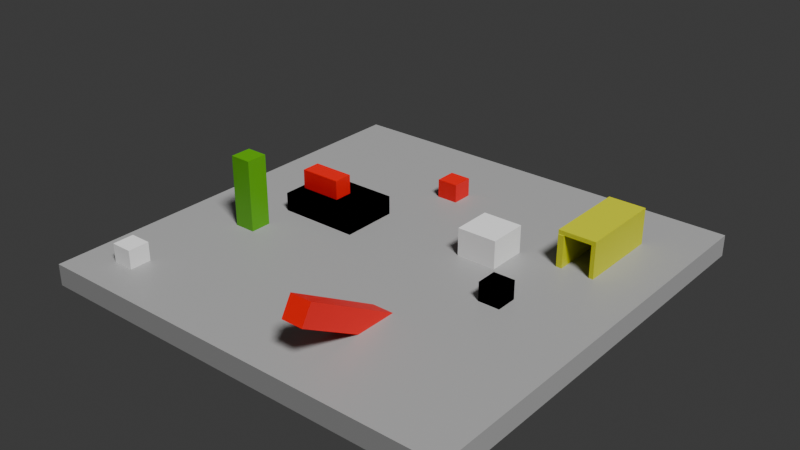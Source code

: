 # Source: test.blend  (saved by Blender 5.1.30; exported with 4.5.12 LTS)
import bpy
from mathutils import Matrix  # noqa: F401  (used for matrix-valued properties, if any)

bpy.ops.wm.read_factory_settings(use_empty=True)
scene = bpy.context.scene
scene.name = 'Scene'

# ---- collections
col_collection = bpy.data.collections.new('Collection'); scene.collection.children.link(col_collection)

# ---- materials (node trees are filled in below, after node groups)
mat_material = bpy.data.materials.new('Material')
mat_material.alpha_threshold = 0.0
mat_material.use_backface_culling_lightprobe_volume = False
mat_material.roughness = 0.5
mat_material.line_color = (0.0, 0.0, 0.0, 1.0)
mat_red = bpy.data.materials.new('red')
mat_green = bpy.data.materials.new('green')
mat_yellow = bpy.data.materials.new('yellow')

# ---- material node trees
mat_material.use_nodes = True; mat_material.node_tree.nodes.clear()
_N = mat_material.node_tree.nodes; _L = mat_material.node_tree.links
n0 = _N.new('ShaderNodeOutputMaterial'); n0.name = 'Material Output'; n0.location = (200, 100)
n1 = _N.new('ShaderNodeBsdfPrincipled'); n1.name = 'Principled BSDF'; n1.location = (-200, 100)
n1.inputs[0].default_value = (0.3427, 0.3427, 0.3427, 1.0)
_L.new(n1.outputs[0], n0.inputs[0])
n0.is_active_output = True
mat_red.use_nodes = True; mat_red.node_tree.nodes.clear()
_N = mat_red.node_tree.nodes; _L = mat_red.node_tree.links
n0 = _N.new('ShaderNodeBsdfPrincipled'); n0.name = 'Principled BSDF'; n0.location = (-200, 100)
n0.inputs[0].default_value = (0.8, 0.0, 0.0004084, 1.0)
n1 = _N.new('ShaderNodeOutputMaterial'); n1.name = 'Material Output'; n1.location = (200, 100)
_L.new(n0.outputs[0], n1.inputs[0])
n1.is_active_output = True
mat_green.use_nodes = True; mat_green.node_tree.nodes.clear()
_N = mat_green.node_tree.nodes; _L = mat_green.node_tree.links
n0 = _N.new('ShaderNodeBsdfPrincipled'); n0.name = 'Principled BSDF'; n0.location = (-200, 100)
n0.inputs[0].default_value = (0.08326, 0.3505, 0.0, 1.0)
n1 = _N.new('ShaderNodeOutputMaterial'); n1.name = 'Material Output'; n1.location = (200, 100)
_L.new(n0.outputs[0], n1.inputs[0])
n1.is_active_output = True
mat_yellow.use_nodes = True; mat_yellow.node_tree.nodes.clear()
_N = mat_yellow.node_tree.nodes; _L = mat_yellow.node_tree.links
n0 = _N.new('ShaderNodeBsdfPrincipled'); n0.name = 'Principled BSDF'; n0.location = (-200, 100)
n0.inputs[0].default_value = (0.5772, 0.5995, 0.0, 1.0)
n1 = _N.new('ShaderNodeOutputMaterial'); n1.name = 'Material Output'; n1.location = (200, 100)
_L.new(n0.outputs[0], n1.inputs[0])
n1.is_active_output = True

# ---- world
world_world = bpy.data.worlds.new('World'); scene.world = world_world
world_world.use_nodes = True; world_world.node_tree.nodes.clear()
_N = world_world.node_tree.nodes; _L = world_world.node_tree.links
n0 = _N.new('ShaderNodeOutputWorld'); n0.name = 'World Output'; n0.location = (200, 100)
n1 = _N.new('ShaderNodeBackground'); n1.name = 'Background'; n1.location = (-200, 100)
n1.inputs[0].default_value = (0.05088, 0.05088, 0.05088, 1.0)
_L.new(n1.outputs[0], n0.inputs[0])
n0.is_active_output = True
world_world.color = (0.05088, 0.05088, 0.05088)
world_world.sun_shadow_jitter_overblur = 0.0

# ---- lights
light_light = bpy.data.lights.new('Light', 'SUN')
light_light.exposure = -8.0
light_light.angle = 0.1993
light_light.energy = 1000.0
light_light.shadow_soft_size = 0.1
light_light.shadow_cascade_max_distance = 1000.0

# ---- meshes
me_cube = bpy.data.meshes.new('Cube')
me_cube.from_pydata([(1.0, 1.0, 1.0), (1.0, 1.0, -1.0), (1.0, -1.0, 1.0), (1.0, -1.0, -1.0), (-1.0, 1.0, 1.0), (-1.0, 1.0, -1.0), (-1.0, -1.0, 1.0), (-1.0, -1.0, -1.0)], [], [(0, 4, 6, 2), (3, 2, 6, 7), (7, 6, 4, 5), (5, 1, 3, 7), (1, 0, 2, 3), (5, 4, 0, 1)])
_uv = me_cube.uv_layers.new(name='UVMap')
_uv.uv.foreach_set('vector', [0.625, 0.5, 0.875, 0.5, 0.875, 0.75, 0.625, 0.75, 0.375, 0.75, 0.625, 0.75, 0.625, 1.0, 0.375, 1.0, 0.375, 0.0, 0.625, 0.0, 0.625, 0.25, 0.375, 0.25, 0.125, 0.5, 0.375, 0.5, 0.375, 0.75, 0.125, 0.75, 0.375, 0.5, 0.625, 0.5, 0.625, 0.75, 0.375, 0.75, 0.375, 0.25, 0.625, 0.25, 0.625, 0.5, 0.375, 0.5])
me_cube.materials.append(mat_material)
me_cube.use_mirror_vertex_groups = False
me_cube.update()
me_cube_001 = bpy.data.meshes.new('Cube.001')
me_cube_001.from_pydata([(-1.0, -1.0, -1.0), (-1.0, -1.0, 1.0), (-1.0, 1.0, -1.0), (-1.0, 1.0, 1.0), (1.0, -1.0, -1.0), (1.0, -1.0, 1.0), (1.0, 1.0, -1.0), (1.0, 1.0, 1.0)], [], [(0, 1, 3, 2), (2, 3, 7, 6), (6, 7, 5, 4), (4, 5, 1, 0), (2, 6, 4, 0), (7, 3, 1, 5)])
_uv = me_cube_001.uv_layers.new(name='UVMap')
_uv.uv.foreach_set('vector', [0.375, 0.0, 0.625, 0.0, 0.625, 0.25, 0.375, 0.25, 0.375, 0.25, 0.625, 0.25, 0.625, 0.5, 0.375, 0.5, 0.375, 0.5, 0.625, 0.5, 0.625, 0.75, 0.375, 0.75, 0.375, 0.75, 0.625, 0.75, 0.625, 1.0, 0.375, 1.0, 0.125, 0.5, 0.375, 0.5, 0.375, 0.75, 0.125, 0.75, 0.625, 0.5, 0.875, 0.5, 0.875, 0.75, 0.625, 0.75])
me_cube_001.materials.append(mat_red)
me_cube_001.update()
me_cube_002 = bpy.data.meshes.new('Cube.002')
me_cube_002.from_pydata([(-1.0, -1.0, -1.0), (-1.0, -1.0, 1.0), (-1.0, 1.0, -1.0), (-1.0, 1.0, 1.0), (1.0, -1.0, -1.0), (1.0, -1.0, 1.0), (1.0, 1.0, -1.0), (1.0, 1.0, 1.0)], [], [(0, 1, 3, 2), (2, 3, 7, 6), (6, 7, 5, 4), (4, 5, 1, 0), (2, 6, 4, 0), (7, 3, 1, 5)])
_uv = me_cube_002.uv_layers.new(name='UVMap')
_uv.uv.foreach_set('vector', [0.375, 0.0, 0.625, 0.0, 0.625, 0.25, 0.375, 0.25, 0.375, 0.25, 0.625, 0.25, 0.625, 0.5, 0.375, 0.5, 0.375, 0.5, 0.625, 0.5, 0.625, 0.75, 0.375, 0.75, 0.375, 0.75, 0.625, 0.75, 0.625, 1.0, 0.375, 1.0, 0.125, 0.5, 0.375, 0.5, 0.375, 0.75, 0.125, 0.75, 0.625, 0.5, 0.875, 0.5, 0.875, 0.75, 0.625, 0.75])
me_cube_002.update()
me_cube_003 = bpy.data.meshes.new('Cube.003')
me_cube_003.from_pydata([(-1.0, -1.0, -1.0), (-1.0, -1.0, 1.0), (-1.0, 1.0, -1.0), (-1.0, 1.0, 1.0), (1.0, -1.0, -1.0), (1.0, -1.0, 1.0), (1.0, 1.0, -1.0), (1.0, 1.0, 1.0)], [], [(0, 1, 3, 2), (2, 3, 7, 6), (6, 7, 5, 4), (4, 5, 1, 0), (2, 6, 4, 0), (7, 3, 1, 5)])
_uv = me_cube_003.uv_layers.new(name='UVMap')
_uv.uv.foreach_set('vector', [0.375, 0.0, 0.625, 0.0, 0.625, 0.25, 0.375, 0.25, 0.375, 0.25, 0.625, 0.25, 0.625, 0.5, 0.375, 0.5, 0.375, 0.5, 0.625, 0.5, 0.625, 0.75, 0.375, 0.75, 0.375, 0.75, 0.625, 0.75, 0.625, 1.0, 0.375, 1.0, 0.125, 0.5, 0.375, 0.5, 0.375, 0.75, 0.125, 0.75, 0.625, 0.5, 0.875, 0.5, 0.875, 0.75, 0.625, 0.75])
me_cube_003.update()
me_cube_004 = bpy.data.meshes.new('Cube.004')
me_cube_004.from_pydata([(-1.0, -1.0, -1.0), (-1.0, -1.0, 1.0), (-1.0, 1.0, -1.0), (-1.0, 1.0, 1.0), (1.0, -1.0, -1.0), (1.0, -1.0, 1.0), (1.0, 1.0, -1.0), (1.0, 1.0, 1.0), (-1.0, -1.0, 5.907), (-1.0, 1.0, 5.907), (1.0, 1.0, 5.907), (1.0, -1.0, 5.907)], [], [(0, 1, 3, 2), (2, 3, 7, 6), (6, 7, 5, 4), (4, 5, 1, 0), (2, 6, 4, 0), (7, 3, 9, 10), (10, 9, 8, 11), (5, 7, 10, 11), (3, 1, 8, 9), (1, 5, 11, 8)])
_uv = me_cube_004.uv_layers.new(name='UVMap')
_uv.uv.foreach_set('vector', [0.375, 0.0, 0.625, 0.0, 0.625, 0.25, 0.375, 0.25, 0.375, 0.25, 0.625, 0.25, 0.625, 0.5, 0.375, 0.5, 0.375, 0.5, 0.625, 0.5, 0.625, 0.75, 0.375, 0.75, 0.375, 0.75, 0.625, 0.75, 0.625, 1.0, 0.375, 1.0, 0.125, 0.5, 0.375, 0.5, 0.375, 0.75, 0.125, 0.75, 0.625, 0.5, 0.625, 0.25, 0.625, 0.25, 0.625, 0.5, 0.625, 0.5, 0.875, 0.5, 0.875, 0.75, 0.625, 0.75, 0.625, 0.75, 0.625, 0.5, 0.625, 0.5, 0.625, 0.75, 0.625, 0.25, 0.625, 0.0, 0.625, 0.0, 0.625, 0.25, 0.625, 1.0, 0.625, 0.75, 0.625, 0.75, 0.625, 1.0])
me_cube_004.materials.append(mat_green)
me_cube_004.update()
me_cube_005 = bpy.data.meshes.new('Cube.005')
me_cube_005.from_pydata([(-1.0, -1.0, -1.0), (-1.0, -1.0, 1.0), (-1.0, 1.0, -1.0), (-1.0, 1.0, 1.0), (1.0, -1.0, -1.0), (1.0, -1.0, 1.0), (1.0, 1.0, -1.0), (1.0, 1.0, 1.0), (-1.0, -1.0, 7.195), (-1.0, 1.0, 7.195), (1.0, 1.0, 7.195), (1.0, -1.0, 7.195), (-1.0, -1.0, 9.095), (-1.0, 1.0, 9.095), (1.0, 1.0, 9.095), (1.0, -1.0, 9.095)], [], [(0, 1, 3, 2), (2, 3, 7, 6), (6, 7, 5, 4), (4, 5, 1, 0), (2, 6, 4, 0), (7, 3, 9, 10), (11, 10, 14, 15), (5, 7, 10, 11), (3, 1, 8, 9), (1, 5, 11, 8), (14, 13, 12, 15), (9, 8, 12, 13), (8, 11, 15, 12), (10, 9, 13, 14)])
_uv = me_cube_005.uv_layers.new(name='UVMap')
_uv.uv.foreach_set('vector', [0.375, 0.0, 0.625, 0.0, 0.625, 0.25, 0.375, 0.25, 0.375, 0.25, 0.625, 0.25, 0.625, 0.5, 0.375, 0.5, 0.375, 0.5, 0.625, 0.5, 0.625, 0.75, 0.375, 0.75, 0.375, 0.75, 0.625, 0.75, 0.625, 1.0, 0.375, 1.0, 0.125, 0.5, 0.375, 0.5, 0.375, 0.75, 0.125, 0.75, 0.625, 0.5, 0.625, 0.25, 0.625, 0.25, 0.625, 0.5, 0.625, 0.75, 0.625, 0.5, 0.625, 0.5, 0.625, 0.75, 0.625, 0.75, 0.625, 0.5, 0.625, 0.5, 0.625, 0.75, 0.625, 0.25, 0.625, 0.0, 0.625, 0.0, 0.625, 0.25, 0.625, 1.0, 0.625, 0.75, 0.625, 0.75, 0.625, 1.0, 0.625, 0.5, 0.875, 0.5, 0.875, 0.75, 0.625, 0.75, 0.625, 0.25, 0.625, 0.0, 0.625, 0.0, 0.625, 0.25, 0.625, 1.0, 0.625, 0.75, 0.625, 0.75, 0.625, 1.0, 0.625, 0.5, 0.625, 0.25, 0.625, 0.25, 0.625, 0.5])
me_cube_005.materials.append(mat_red)
me_cube_005.update()
me_cube_006 = bpy.data.meshes.new('Cube.006')
me_cube_006.from_pydata([(-1.0, -1.0, -1.0), (-1.0, -1.0, 1.0), (-1.0, 1.0, -1.0), (-1.0, 1.0, 1.0), (1.0, -1.0, -1.0), (1.0, -1.0, 1.0), (1.0, 1.0, -1.0), (1.0, 1.0, 1.0)], [], [(0, 1, 3, 2), (2, 3, 7, 6), (6, 7, 5, 4), (4, 5, 1, 0), (2, 6, 4, 0), (7, 3, 1, 5)])
_uv = me_cube_006.uv_layers.new(name='UVMap')
_uv.uv.foreach_set('vector', [0.375, 0.0, 0.625, 0.0, 0.625, 0.25, 0.375, 0.25, 0.375, 0.25, 0.625, 0.25, 0.625, 0.5, 0.375, 0.5, 0.375, 0.5, 0.625, 0.5, 0.625, 0.75, 0.375, 0.75, 0.375, 0.75, 0.625, 0.75, 0.625, 1.0, 0.375, 1.0, 0.125, 0.5, 0.375, 0.5, 0.375, 0.75, 0.125, 0.75, 0.625, 0.5, 0.875, 0.5, 0.875, 0.75, 0.625, 0.75])
me_cube_006.materials.append(mat_green)
me_cube_006.update()
me_cube_007 = bpy.data.meshes.new('Cube.007')
me_cube_007.from_pydata([(-1.0, -1.0, -1.0), (-1.0, -1.0, 1.0), (-1.0, 1.0, -1.0), (-1.0, 1.0, 1.0), (1.0, -1.0, -1.0), (1.0, -1.0, 1.0), (1.0, 1.0, -1.0), (1.0, 1.0, 1.0)], [], [(0, 1, 3, 2), (2, 3, 7, 6), (6, 7, 5, 4), (4, 5, 1, 0), (2, 6, 4, 0), (7, 3, 1, 5)])
_uv = me_cube_007.uv_layers.new(name='UVMap')
_uv.uv.foreach_set('vector', [0.375, 0.0, 0.625, 0.0, 0.625, 0.25, 0.375, 0.25, 0.375, 0.25, 0.625, 0.25, 0.625, 0.5, 0.375, 0.5, 0.375, 0.5, 0.625, 0.5, 0.625, 0.75, 0.375, 0.75, 0.375, 0.75, 0.625, 0.75, 0.625, 1.0, 0.375, 1.0, 0.125, 0.5, 0.375, 0.5, 0.375, 0.75, 0.125, 0.75, 0.625, 0.5, 0.875, 0.5, 0.875, 0.75, 0.625, 0.75])
me_cube_007.materials.append(mat_yellow)
me_cube_007.update()
me_cube_008 = bpy.data.meshes.new('Cube.008')
me_cube_008.from_pydata([(-3.761, -2.681, -1.0), (-3.761, -2.681, 1.0), (-3.761, 2.681, -1.0), (-3.761, 2.681, 1.0), (3.761, -2.681, -1.0), (3.761, -2.681, 1.0), (3.761, 2.681, -1.0), (3.761, 2.681, 1.0), (-3.761, 2.681, -1.0), (-3.761, -2.681, -1.0), (-3.305, -0.8996, 1.0), (-3.305, 0.8996, 1.0), (3.761, 2.681, -1.0), (0.6526, 0.8996, 1.0), (3.761, -2.681, -1.0), (0.6526, -0.8996, 1.0), (-3.761, -2.681, 1.0), (-3.761, 2.681, 1.0), (3.761, 2.681, 1.0), (3.761, -2.681, 1.0), (-3.305, -0.8996, 2.809), (-3.305, 0.8996, 2.809), (0.6526, 0.8996, 2.809), (0.6526, -0.8996, 2.809)], [], [(0, 2, 3, 1), (2, 6, 7, 3), (6, 4, 5, 7), (4, 0, 1, 5), (2, 0, 4, 6), (7, 5, 1, 3), (9, 16, 17, 8), (8, 17, 18, 12), (12, 18, 19, 14), (14, 19, 16, 9), (8, 12, 14, 9), (15, 13, 22, 23), (10, 11, 17, 16), (11, 13, 18, 17), (13, 15, 19, 18), (15, 10, 16, 19), (22, 21, 20, 23), (11, 10, 20, 21), (10, 15, 23, 20), (13, 11, 21, 22)])
_uv = me_cube_008.uv_layers.new(name='UVMap')
_uv.uv.foreach_set('vector', [0.375, 0.0, 0.375, 0.25, 0.625, 0.25, 0.625, 0.0, 0.375, 0.25, 0.375, 0.5, 0.625, 0.5, 0.625, 0.25, 0.375, 0.5, 0.375, 0.75, 0.625, 0.75, 0.625, 0.5, 0.375, 0.75, 0.375, 1.0, 0.625, 1.0, 0.625, 0.75, 0.125, 0.5, 0.125, 0.75, 0.375, 0.75, 0.375, 0.5, 0.625, 0.5, 0.625, 0.75, 0.875, 0.75, 0.875, 0.5, 0.375, 0.0, 0.625, 0.0, 0.625, 0.25, 0.375, 0.25, 0.375, 0.25, 0.625, 0.25, 0.625, 0.5, 0.375, 0.5, 0.375, 0.5, 0.625, 0.5, 0.625, 0.75, 0.375, 0.75, 0.375, 0.75, 0.625, 0.75, 0.625, 1.0, 0.375, 1.0, 0.125, 0.5, 0.375, 0.5, 0.375, 0.75, 0.125, 0.75, 0.6842, 0.6669, 0.6842, 0.5831, 0.6842, 0.5831, 0.6842, 0.6669, 0.8158, 0.6669, 0.8158, 0.5831, 0.875, 0.5, 0.875, 0.75, 0.8158, 0.5831, 0.6842, 0.5831, 0.625, 0.5, 0.875, 0.5, 0.6842, 0.5831, 0.6842, 0.6669, 0.625, 0.75, 0.625, 0.5, 0.6842, 0.6669, 0.8158, 0.6669, 0.875, 0.75, 0.625, 0.75, 0.6842, 0.5831, 0.8158, 0.5831, 0.8158, 0.6669, 0.6842, 0.6669, 0.8158, 0.5831, 0.8158, 0.6669, 0.8158, 0.6669, 0.8158, 0.5831, 0.8158, 0.6669, 0.6842, 0.6669, 0.6842, 0.6669, 0.8158, 0.6669, 0.6842, 0.5831, 0.8158, 0.5831, 0.8158, 0.5831, 0.6842, 0.5831])
me_cube_008.materials.append(mat_red)
me_cube_008.update()
me_cube_009 = bpy.data.meshes.new('Cube.009')
me_cube_009.from_pydata([(-1.0, -1.0, -1.0), (-1.0, -1.0, 1.0), (-1.0, 1.0, -1.0), (-1.0, 1.0, 1.0), (1.0, -1.0, -1.0), (1.0, -1.0, 1.0), (1.0, 1.0, -1.0), (1.0, 1.0, 1.0)], [], [(0, 1, 3, 2), (2, 3, 7, 6), (6, 7, 5, 4), (4, 5, 1, 0), (2, 6, 4, 0), (7, 3, 1, 5)])
_uv = me_cube_009.uv_layers.new(name='UVMap')
_uv.uv.foreach_set('vector', [0.375, 0.0, 0.625, 0.0, 0.625, 0.25, 0.375, 0.25, 0.375, 0.25, 0.625, 0.25, 0.625, 0.5, 0.375, 0.5, 0.375, 0.5, 0.625, 0.5, 0.625, 0.75, 0.375, 0.75, 0.375, 0.75, 0.625, 0.75, 0.625, 1.0, 0.375, 1.0, 0.125, 0.5, 0.375, 0.5, 0.375, 0.75, 0.125, 0.75, 0.625, 0.5, 0.875, 0.5, 0.875, 0.75, 0.625, 0.75])
me_cube_009.update()
me_cube_010 = bpy.data.meshes.new('Cube.010')
me_cube_010.from_pydata([(-1.0, -1.0, -1.0), (-1.0, -1.0, 1.0), (-1.0, 1.0, -1.0), (-1.0, 1.0, 1.0), (1.0, -1.0, -1.0), (1.0, -1.0, 1.0), (1.0, 1.0, -1.0), (1.0, 1.0, 1.0)], [], [(0, 1, 3, 2), (2, 3, 7, 6), (6, 7, 5, 4), (4, 5, 1, 0), (2, 6, 4, 0), (7, 3, 1, 5)])
_uv = me_cube_010.uv_layers.new(name='UVMap')
_uv.uv.foreach_set('vector', [0.375, 0.0, 0.625, 0.0, 0.625, 0.25, 0.375, 0.25, 0.375, 0.25, 0.625, 0.25, 0.625, 0.5, 0.375, 0.5, 0.375, 0.5, 0.625, 0.5, 0.625, 0.75, 0.375, 0.75, 0.375, 0.75, 0.625, 0.75, 0.625, 1.0, 0.375, 1.0, 0.125, 0.5, 0.375, 0.5, 0.375, 0.75, 0.125, 0.75, 0.625, 0.5, 0.875, 0.5, 0.875, 0.75, 0.625, 0.75])
me_cube_010.materials.append(mat_yellow)
me_cube_010.update()
me_cube_011 = bpy.data.meshes.new('Cube.011')
me_cube_011.from_pydata([(-1.0, -1.0, -1.0), (-1.0, -1.0, 1.0), (-1.0, 1.0, -1.0), (-1.0, 1.0, 1.0), (1.0, -1.0, -1.0), (1.0, -1.0, 1.0), (1.0, 1.0, -1.0), (1.0, 1.0, 1.0)], [], [(0, 1, 3, 2), (2, 3, 7, 6), (6, 7, 5, 4), (4, 5, 1, 0), (2, 6, 4, 0), (7, 3, 1, 5)])
_uv = me_cube_011.uv_layers.new(name='UVMap')
_uv.uv.foreach_set('vector', [0.375, 0.0, 0.625, 0.0, 0.625, 0.25, 0.375, 0.25, 0.375, 0.25, 0.625, 0.25, 0.625, 0.5, 0.375, 0.5, 0.375, 0.5, 0.625, 0.5, 0.625, 0.75, 0.375, 0.75, 0.375, 0.75, 0.625, 0.75, 0.625, 1.0, 0.375, 1.0, 0.125, 0.5, 0.375, 0.5, 0.375, 0.75, 0.125, 0.75, 0.625, 0.5, 0.875, 0.5, 0.875, 0.75, 0.625, 0.75])
me_cube_011.materials.append(mat_yellow)
me_cube_011.update()

# ---- objects
ob_cube = bpy.data.objects.new('Cube', me_cube)
ob_light = bpy.data.objects.new('Light', light_light)
ob_cube_001 = bpy.data.objects.new('Cube.001', me_cube_001)
ob_cube_002 = bpy.data.objects.new('Cube.002', me_cube_002)
ob_cube_003 = bpy.data.objects.new('Cube.003', me_cube_003)
ob_cube_004 = bpy.data.objects.new('Cube.004', me_cube_004)
ob_cube_005 = bpy.data.objects.new('Cube.005', me_cube_005)
ob_cube_006 = bpy.data.objects.new('Cube.006', me_cube_006)
ob_cube_007 = bpy.data.objects.new('Cube.007', me_cube_007)
ob_cube_008 = bpy.data.objects.new('Cube.008', me_cube_008)
ob_cube_009 = bpy.data.objects.new('Cube.009', me_cube_009)
ob_cube_010 = bpy.data.objects.new('Cube.010', me_cube_010)
ob_cube_011 = bpy.data.objects.new('Cube.011', me_cube_011)

# ---- transforms, parenting, visibility, modifiers, constraints
ob_cube.location = (0.0, 0.0, 0.0)
ob_cube.scale = (20.0, 20.0, 1.0)
ob_cube.lock_rotations_4d = False
ob_cube.empty_display_type = 'ARROWS'
ob_cube.lineart.crease_threshold = 0.0
ob_light.location = (17.8, -15.0, 22.15)
ob_light.rotation_euler = (0.6503, -6.228, 1.006)
ob_light.lock_rotations_4d = False
ob_light.empty_display_type = 'ARROWS'
ob_light.color = (0.0, 0.0, 0.0, 0.0)
ob_light.lineart.crease_threshold = 0.0
ob_cube_001.location = (-2.87, 11.21, 1.74)
ob_cube_002.location = (6.24, 4.133, 1.74)
ob_cube_002.scale = (1.855, 1.855, 1.855)
ob_cube_003.location = (-15.68, -15.75, 1.74)
ob_cube_004.location = (-12.96, -4.7, 1.74)
ob_cube_005.location = (5.125, -9.556, 0.6376)
ob_cube_005.rotation_euler = (1.047, 0.0, 0.0)
ob_cube_006.location = (11.07, -1.602, 1.74)
ob_cube_007.location = (12.0, 10.0, 2.5)
ob_cube_007.scale = (0.2746, 4.066, 1.5)
ob_cube_008.location = (-8.814, 1.92, 1.74)
ob_cube_009.location = (11.07, -1.602, 1.74)
ob_cube_010.location = (15.0, 10.0, 2.5)
ob_cube_010.scale = (0.2, 4.0, 1.5)
ob_cube_011.location = (13.45, 10.0, 4.2)
ob_cube_011.rotation_euler = (0.0, 1.571, 0.0)
ob_cube_011.scale = (0.2, 4.0, 1.75)

# ---- collection membership
col_collection.objects.link(ob_cube)
col_collection.objects.link(ob_light)
col_collection.objects.link(ob_cube_001)
col_collection.objects.link(ob_cube_002)
col_collection.objects.link(ob_cube_003)
col_collection.objects.link(ob_cube_004)
col_collection.objects.link(ob_cube_005)
col_collection.objects.link(ob_cube_006)
col_collection.objects.link(ob_cube_007)
col_collection.objects.link(ob_cube_008)
col_collection.objects.link(ob_cube_009)
col_collection.objects.link(ob_cube_010)
col_collection.objects.link(ob_cube_011)

# ---- scene / render settings (as saved in the file)
scene.frame_start = 1; scene.frame_end = 250; scene.frame_set(1)
scene.render.engine = 'BLENDER_EEVEE_NEXT'
scene.render.bake_bias = 0.0
scene.render.bake_samples = 0
scene.cycles.sampling_pattern = 'TABULATED_SOBOL'
scene.eevee.use_volume_custom_range = False
bpy.context.view_layer.update()

# ---- added for rendering (the .blend has no active camera): camera
cam_auto = bpy.data.cameras.new('AutoCamera')
cam_auto.lens = 50.0
cam_auto.sensor_width = 36.0
cam_auto.clip_end = 1000.0
ob_auto_camera = bpy.data.objects.new('AutoCamera', cam_auto)
scene.collection.objects.link(ob_auto_camera)
ob_auto_camera.location = (52.9465, -63.5358, 45.6805)
ob_auto_camera.rotation_euler = (1.09748, -7.21219e-08, 0.694738)
scene.camera = ob_auto_camera
bpy.context.view_layer.update()

